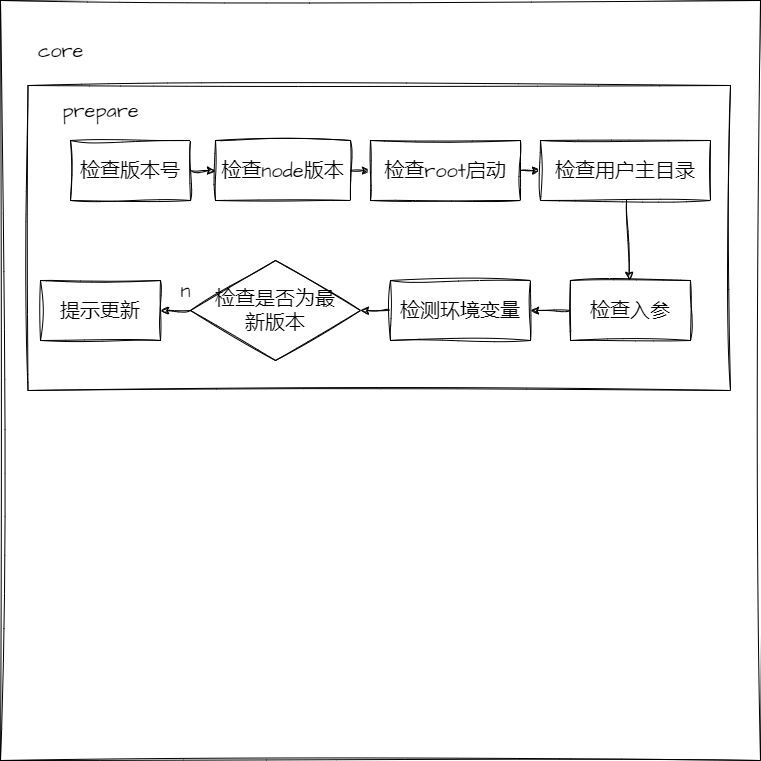

The diagram above was exported from draw.io. Its source (the exported page's mxGraphModel, read from the mxfile embedded in the PNG):
<mxGraphModel dx="527" dy="499" grid="1" gridSize="10" guides="1" tooltips="1" connect="1" arrows="1" fold="1" page="1" pageScale="1" pageWidth="827" pageHeight="1169" math="0" shadow="0">
  <root>
    <mxCell id="0" />
    <mxCell id="1" parent="0" />
    <mxCell id="3" value="" style="whiteSpace=wrap;html=1;aspect=fixed;sketch=1;hachureGap=4;jiggle=2;curveFitting=1;fontFamily=Architects Daughter;fontSource=https%3A%2F%2Ffonts.googleapis.com%2Fcss%3Ffamily%3DArchitects%2BDaughter;fontSize=20;" vertex="1" parent="1">
      <mxGeometry x="60" y="70" width="760" height="760" as="geometry" />
    </mxCell>
    <mxCell id="2" value="" style="rounded=0;whiteSpace=wrap;html=1;sketch=1;hachureGap=4;jiggle=2;curveFitting=1;fontFamily=Architects Daughter;fontSource=https%3A%2F%2Ffonts.googleapis.com%2Fcss%3Ffamily%3DArchitects%2BDaughter;fontSize=20;" vertex="1" parent="1">
      <mxGeometry x="87.5" y="155" width="702.5" height="305" as="geometry" />
    </mxCell>
    <mxCell id="4" value="core&lt;br&gt;" style="text;html=1;align=center;verticalAlign=middle;resizable=0;points=[];autosize=1;strokeColor=none;fillColor=none;fontSize=20;fontFamily=Architects Daughter;sketch=1;hachureGap=4;jiggle=2;curveFitting=1;fontSource=https%3A%2F%2Ffonts.googleapis.com%2Fcss%3Ffamily%3DArchitects%2BDaughter;" vertex="1" parent="1">
      <mxGeometry x="85" y="100" width="70" height="40" as="geometry" />
    </mxCell>
    <mxCell id="5" value="prepare" style="text;html=1;align=center;verticalAlign=middle;resizable=0;points=[];autosize=1;strokeColor=none;fillColor=none;fontSize=20;fontFamily=Architects Daughter;sketch=1;hachureGap=4;jiggle=2;curveFitting=1;fontSource=https%3A%2F%2Ffonts.googleapis.com%2Fcss%3Ffamily%3DArchitects%2BDaughter;" vertex="1" parent="1">
      <mxGeometry x="110" y="160" width="100" height="40" as="geometry" />
    </mxCell>
    <mxCell id="11" value="" style="edgeStyle=none;sketch=1;hachureGap=4;jiggle=2;curveFitting=1;html=1;fontFamily=Architects Daughter;fontSource=https%3A%2F%2Ffonts.googleapis.com%2Fcss%3Ffamily%3DArchitects%2BDaughter;fontSize=16;" edge="1" parent="1" source="6" target="7">
      <mxGeometry relative="1" as="geometry" />
    </mxCell>
    <mxCell id="6" value="检查版本号" style="rounded=0;whiteSpace=wrap;html=1;sketch=1;hachureGap=4;jiggle=2;curveFitting=1;fontFamily=Architects Daughter;fontSource=https%3A%2F%2Ffonts.googleapis.com%2Fcss%3Ffamily%3DArchitects%2BDaughter;fontSize=20;" vertex="1" parent="1">
      <mxGeometry x="130" y="210" width="120" height="60" as="geometry" />
    </mxCell>
    <mxCell id="12" value="" style="edgeStyle=none;sketch=1;hachureGap=4;jiggle=2;curveFitting=1;html=1;fontFamily=Architects Daughter;fontSource=https%3A%2F%2Ffonts.googleapis.com%2Fcss%3Ffamily%3DArchitects%2BDaughter;fontSize=16;" edge="1" parent="1" source="7" target="8">
      <mxGeometry relative="1" as="geometry" />
    </mxCell>
    <mxCell id="7" value="检查node版本" style="rounded=0;whiteSpace=wrap;html=1;sketch=1;hachureGap=4;jiggle=2;curveFitting=1;fontFamily=Architects Daughter;fontSource=https%3A%2F%2Ffonts.googleapis.com%2Fcss%3Ffamily%3DArchitects%2BDaughter;fontSize=20;" vertex="1" parent="1">
      <mxGeometry x="275" y="210" width="135" height="60" as="geometry" />
    </mxCell>
    <mxCell id="13" value="" style="edgeStyle=none;sketch=1;hachureGap=4;jiggle=2;curveFitting=1;html=1;fontFamily=Architects Daughter;fontSource=https%3A%2F%2Ffonts.googleapis.com%2Fcss%3Ffamily%3DArchitects%2BDaughter;fontSize=16;" edge="1" parent="1" source="8" target="10">
      <mxGeometry relative="1" as="geometry" />
    </mxCell>
    <mxCell id="8" value="检查root启动" style="rounded=0;whiteSpace=wrap;html=1;sketch=1;hachureGap=4;jiggle=2;curveFitting=1;fontFamily=Architects Daughter;fontSource=https%3A%2F%2Ffonts.googleapis.com%2Fcss%3Ffamily%3DArchitects%2BDaughter;fontSize=20;" vertex="1" parent="1">
      <mxGeometry x="430" y="210" width="150" height="60" as="geometry" />
    </mxCell>
    <mxCell id="19" value="" style="edgeStyle=none;sketch=1;hachureGap=4;jiggle=2;curveFitting=1;html=1;fontFamily=Architects Daughter;fontSource=https%3A%2F%2Ffonts.googleapis.com%2Fcss%3Ffamily%3DArchitects%2BDaughter;fontSize=16;" edge="1" parent="1" source="10" target="14">
      <mxGeometry relative="1" as="geometry" />
    </mxCell>
    <mxCell id="10" value="检查用户主目录" style="rounded=0;whiteSpace=wrap;html=1;sketch=1;hachureGap=4;jiggle=2;curveFitting=1;fontFamily=Architects Daughter;fontSource=https%3A%2F%2Ffonts.googleapis.com%2Fcss%3Ffamily%3DArchitects%2BDaughter;fontSize=20;" vertex="1" parent="1">
      <mxGeometry x="600" y="210" width="170" height="60" as="geometry" />
    </mxCell>
    <mxCell id="21" value="" style="edgeStyle=none;sketch=1;hachureGap=4;jiggle=2;curveFitting=1;html=1;fontFamily=Architects Daughter;fontSource=https%3A%2F%2Ffonts.googleapis.com%2Fcss%3Ffamily%3DArchitects%2BDaughter;fontSize=16;" edge="1" parent="1" source="14" target="15">
      <mxGeometry relative="1" as="geometry" />
    </mxCell>
    <mxCell id="14" value="检查入参" style="rounded=0;whiteSpace=wrap;html=1;sketch=1;hachureGap=4;jiggle=2;curveFitting=1;fontFamily=Architects Daughter;fontSource=https%3A%2F%2Ffonts.googleapis.com%2Fcss%3Ffamily%3DArchitects%2BDaughter;fontSize=20;" vertex="1" parent="1">
      <mxGeometry x="630" y="350" width="120" height="60" as="geometry" />
    </mxCell>
    <mxCell id="24" value="" style="edgeStyle=none;sketch=1;hachureGap=4;jiggle=2;curveFitting=1;html=1;fontFamily=Architects Daughter;fontSource=https%3A%2F%2Ffonts.googleapis.com%2Fcss%3Ffamily%3DArchitects%2BDaughter;fontSize=16;" edge="1" parent="1" source="15" target="17">
      <mxGeometry relative="1" as="geometry" />
    </mxCell>
    <mxCell id="15" value="检测环境变量" style="rounded=0;whiteSpace=wrap;html=1;sketch=1;hachureGap=4;jiggle=2;curveFitting=1;fontFamily=Architects Daughter;fontSource=https%3A%2F%2Ffonts.googleapis.com%2Fcss%3Ffamily%3DArchitects%2BDaughter;fontSize=20;" vertex="1" parent="1">
      <mxGeometry x="450" y="350" width="140" height="60" as="geometry" />
    </mxCell>
    <mxCell id="16" value="提示更新" style="rounded=0;whiteSpace=wrap;html=1;sketch=1;hachureGap=4;jiggle=2;curveFitting=1;fontFamily=Architects Daughter;fontSource=https%3A%2F%2Ffonts.googleapis.com%2Fcss%3Ffamily%3DArchitects%2BDaughter;fontSize=20;" vertex="1" parent="1">
      <mxGeometry x="100" y="350" width="120" height="60" as="geometry" />
    </mxCell>
    <mxCell id="25" value="" style="edgeStyle=none;sketch=1;hachureGap=4;jiggle=2;curveFitting=1;html=1;fontFamily=Architects Daughter;fontSource=https%3A%2F%2Ffonts.googleapis.com%2Fcss%3Ffamily%3DArchitects%2BDaughter;fontSize=16;" edge="1" parent="1" source="17" target="16">
      <mxGeometry relative="1" as="geometry" />
    </mxCell>
    <mxCell id="17" value="检查是否为最&lt;br&gt;新版本" style="rhombus;whiteSpace=wrap;html=1;sketch=1;hachureGap=4;jiggle=2;curveFitting=1;fontFamily=Architects Daughter;fontSource=https%3A%2F%2Ffonts.googleapis.com%2Fcss%3Ffamily%3DArchitects%2BDaughter;fontSize=20;" vertex="1" parent="1">
      <mxGeometry x="250" y="330" width="170" height="100" as="geometry" />
    </mxCell>
    <mxCell id="26" value="n" style="text;html=1;align=center;verticalAlign=middle;resizable=0;points=[];autosize=1;strokeColor=none;fillColor=none;fontSize=20;fontFamily=Architects Daughter;sketch=1;hachureGap=4;jiggle=2;curveFitting=1;fontSource=https%3A%2F%2Ffonts.googleapis.com%2Fcss%3Ffamily%3DArchitects%2BDaughter;" vertex="1" parent="1">
      <mxGeometry x="230" y="340" width="30" height="40" as="geometry" />
    </mxCell>
  </root>
</mxGraphModel>